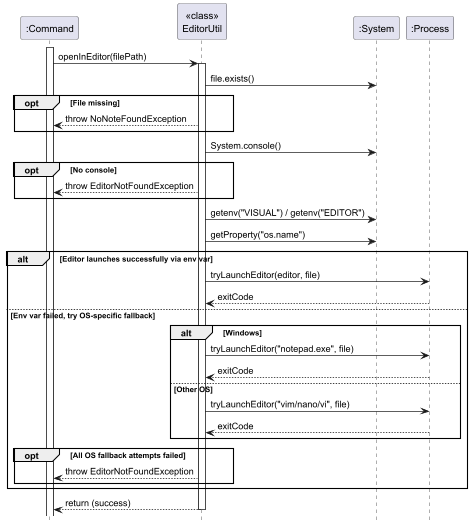

The diagram above was rendered by PlantUML. Its source (embedded in the PNG):
@startuml EditorIntegrationSequence
participant ":Command" as Command
participant "<<class>>\nEditorUtil" as EditorUtil
participant ":System" as System
participant ":Process" as Process

hide footbox
activate Command

' Command calls EditorUtil
Command -> EditorUtil: openInEditor(filePath)
activate EditorUtil

' Check if file exists
EditorUtil -> System: file.exists()
opt File missing
    EditorUtil --> Command: throw NoNoteFoundException
end

' Check console availability
EditorUtil -> System: System.console()
opt No console
    EditorUtil --> Command: throw EditorNotFoundException
end

' Editor launch logic
EditorUtil -> System: getenv("VISUAL") / getenv("EDITOR")
EditorUtil -> System: getProperty("os.name")
alt Editor launches successfully via env var
    EditorUtil -> Process: tryLaunchEditor(editor, file)
    Process --> EditorUtil: exitCode
else Env var failed, try OS-specific fallback
    alt Windows
        EditorUtil -> Process: tryLaunchEditor("notepad.exe", file)
        Process --> EditorUtil: exitCode
    else Other OS
        EditorUtil -> Process: tryLaunchEditor("vim/nano/vi", file)
        Process --> EditorUtil: exitCode
    end
    opt All OS fallback attempts failed
        EditorUtil --> Command: throw EditorNotFoundException
    end
end

EditorUtil --> Command: return (success)
deactivate EditorUtil

@enduml